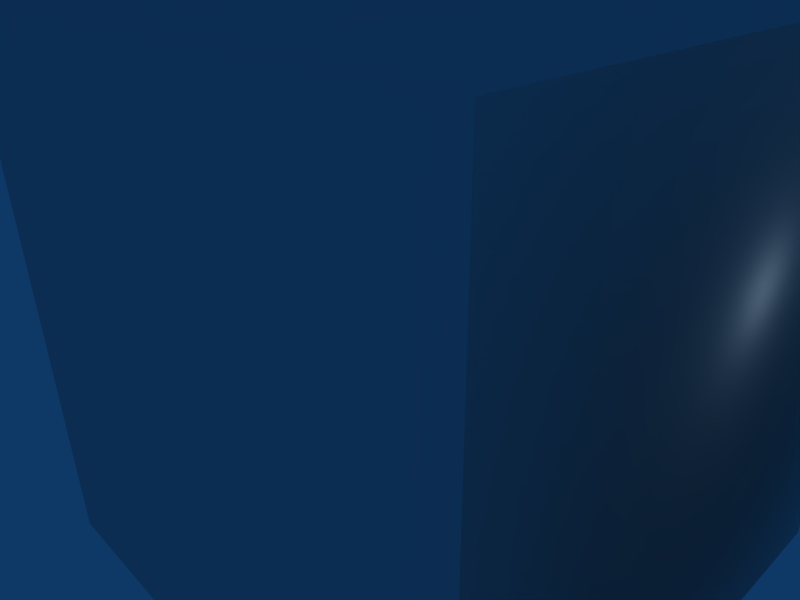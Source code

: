 # Source: air_vehicle.blend  (saved by Blender 2.45.0; exported with 4.5.12 LTS)
import bpy
from mathutils import Matrix  # noqa: F401  (used for matrix-valued properties, if any)

bpy.ops.wm.read_factory_settings(use_empty=True)
scene = bpy.context.scene
scene.name = 'Scene'

# ---- collections
col_collection_1 = bpy.data.collections.new('Collection 1'); scene.collection.children.link(col_collection_1)

# ---- world
world_world = bpy.data.worlds.new('World'); scene.world = world_world
world_world.color = (0.05656, 0.2208, 0.4)
world_world.use_sun_shadow = False
world_world.sun_shadow_jitter_overblur = 0.0
world_world.cycles.sampling_method = 'MANUAL'
world_world.cycles.sample_map_resolution = 256

# ---- cameras
cam_camera = bpy.data.cameras.new('Camera')
cam_camera.passepartout_alpha = 0.2
cam_camera.clip_end = 100.0
cam_camera.lens = 35.0
cam_camera.ortho_scale = 7.314
cam_camera.show_passepartout = False
cam_camera.show_safe_areas = True
cam_camera.dof.focus_distance = 0.0
cam_camera.dof.aperture_fstop = 128.0

# ---- lights
light_spot = bpy.data.lights.new('Spot', 'POINT')
light_spot.transmission_factor = 0.0
light_spot.cutoff_distance = 30.0
light_spot.energy = 100.0
light_spot.shadow_buffer_clip_start = 1.001
light_spot.shadow_soft_size = 1.0
light_spot.shadow_maximum_resolution = 0.006
light_spot.use_absolute_resolution = True
light_spot.cycles.use_multiple_importance_sampling = False

# ---- meshes
me_cube = bpy.data.meshes.new('Cube')
me_cube.from_pydata([(-16.0, -16.0, 16.0), (-16.0, 16.0, 16.0), (16.0, 16.0, 16.0), (16.0, -16.0, 16.0), (-16.0, -16.0, -16.0), (-16.0, 16.0, -16.0), (16.0, 16.0, -16.0), (16.0, -16.0, -16.0), (56.0, -16.0, -16.0), (56.0, 16.0, -16.0), (24.0, 16.0, -16.0), (24.0, -16.0, -16.0), (56.0, -16.0, 16.0), (56.0, 16.0, 16.0), (24.0, 16.0, 16.0), (24.0, -16.0, 16.0), (64.0, -16.0, 16.0), (64.0, 16.0, 16.0), (96.0, 16.0, 16.0), (96.0, -16.0, 16.0), (64.0, -16.0, -16.0), (64.0, 16.0, -16.0), (96.0, 16.0, -16.0), (96.0, -16.0, -16.0)], [], [(0, 3, 2, 1), (4, 5, 6, 7), (0, 1, 5, 4), (1, 2, 6, 5), (2, 3, 7, 6), (3, 0, 4, 7), (12, 15, 11, 8), (13, 12, 8, 9), (14, 13, 9, 10), (15, 14, 10, 11), (11, 10, 9, 8), (13, 14, 15, 12), (18, 17, 16, 19), (20, 21, 22, 23), (16, 17, 21, 20), (17, 18, 22, 21), (18, 19, 23, 22), (19, 16, 20, 23)])
me_cube.use_remesh_preserve_volume = False
me_cube.use_remesh_preserve_attributes = False
me_cube.use_mirror_vertex_groups = False
me_cube.update()
arm_armature = bpy.data.armatures.new('Armature')  # bones are not reproduced

# ---- objects
ob_armature = bpy.data.objects.new('Armature', arm_armature)
ob_cube = bpy.data.objects.new('Cube', me_cube)
ob_lamp = bpy.data.objects.new('Lamp', light_spot)
ob_camera = bpy.data.objects.new('Camera', cam_camera)

# ---- transforms, parenting, visibility, modifiers, constraints
ob_armature.location = (0.0, 0.0, 0.0)
ob_armature.rotation_euler = (1.571, -0.0, -0.0)
ob_armature.lock_rotations_4d = False
ob_armature.empty_display_type = 'ARROWS'
ob_armature.color = (0.0, 0.0, 0.0, 1.0)
ob_armature.lineart.crease_threshold = 0.0
ob_cube.parent = ob_armature
ob_cube.matrix_parent_inverse = Matrix(((1.0, 0.0, 0.0, 0.0), (0.0, 7.55e-08, 1.0, 0.0), (0.0, -1.0, 7.55e-08, 0.0), (0.0, 0.0, 0.0, 1.0)))
ob_cube.location = (0.0, 0.0, 0.0)
ob_cube.rotation_euler = (1.571, -0.0, -0.0)
ob_cube.lock_rotations_4d = False
ob_cube.empty_display_type = 'ARROWS'
ob_cube.color = (0.0, 0.0, 0.0, 1.0)
ob_cube.lineart.crease_threshold = 0.0
_vg = ob_cube.vertex_groups.new(name='Fuselage')
_vg.add([0, 1, 2, 3, 4, 5, 6, 7, 8, 9, 10, 11, 12, 13, 14, 15, 16, 17, 18, 19, 20, 21, 22, 23], 1.0, 'REPLACE')
_vg = ob_cube.vertex_groups.new(name='subroot')
_vg = ob_cube.vertex_groups.new(name='end')
_m = ob_cube.modifiers.new('Armature', 'ARMATURE')
_m.object = ob_armature
_m.use_bone_envelopes = True
ob_lamp.location = (18.81, 1.216, 5.904)
ob_lamp.rotation_euler = (0.6503, 0.05522, 1.866)
ob_lamp.lock_rotations_4d = False
ob_lamp.empty_display_type = 'ARROWS'
ob_lamp.color = (0.0, 0.0, 0.0, 0.0)
ob_lamp.lineart.crease_threshold = 0.0
ob_camera.location = (26.24, -27.63, 19.23)
ob_camera.rotation_euler = (1.109, 0.01082, 0.8149)
ob_camera.lock_rotations_4d = False
ob_camera.empty_display_type = 'ARROWS'
ob_camera.color = (0.0, 0.0, 0.0, 0.0)
ob_camera.display_type = 'WIRE'
ob_camera.lineart.crease_threshold = 0.0

# ---- collection membership
col_collection_1.objects.link(ob_armature)
col_collection_1.objects.link(ob_cube)
col_collection_1.objects.link(ob_lamp)
col_collection_1.objects.link(ob_camera)

# ---- scene / render settings (as saved in the file)
scene.camera = ob_camera
scene.frame_start = 1; scene.frame_end = 250; scene.frame_set(1)
scene.render.engine = 'BLENDER_EEVEE_NEXT'
scene.render.image_settings.file_format = 'JPEG'
scene.render.image_settings.color_mode = 'RGB'
scene.render.image_settings.compression = 90
scene.render.resolution_x = 800
scene.render.resolution_y = 600
scene.render.pixel_aspect_x = 100.0
scene.render.pixel_aspect_y = 100.0
scene.render.fps = 25
scene.render.dither_intensity = 0.0
scene.render.use_compositing = False
scene.render.use_sequencer = False
scene.render.bake_margin = 2
scene.render.bake_bias = 0.0
scene.render.use_stamp_time = False
scene.render.use_stamp_date = False
scene.render.use_stamp_frame = False
scene.render.use_stamp_camera = False
scene.render.use_stamp_scene = False
scene.render.use_stamp_filename = False
scene.render.use_stamp_render_time = False
scene.render.stamp_font_size = 0
scene.cycles.use_denoising = False
scene.cycles.samples = 10
scene.cycles.sampling_pattern = 'TABULATED_SOBOL'
scene.cycles.light_sampling_threshold = 0.0
scene.cycles.use_adaptive_sampling = False
scene.cycles.use_light_tree = False
scene.cycles.blur_glossy = 0.0
scene.cycles.volume_bounces = 1
scene.cycles.pixel_filter_type = 'GAUSSIAN'
scene.cycles.sample_clamp_indirect = 0.0
scene.view_settings.view_transform = 'Raw'
bpy.context.view_layer.update()
